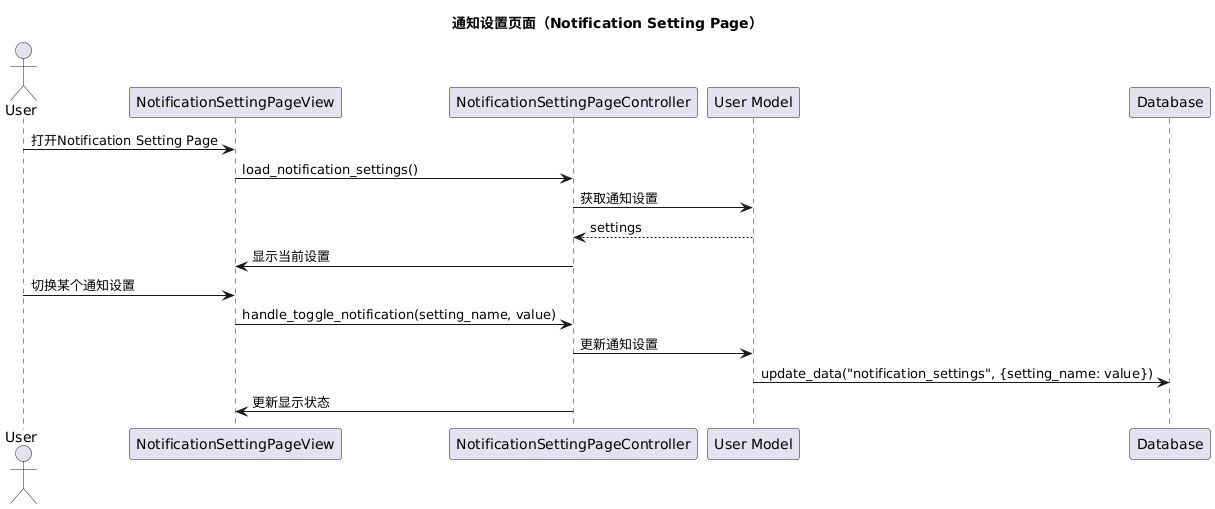

The diagram above was rendered by PlantUML. Its source (embedded in the PNG):
@startuml
title 通知设置页面（Notification Setting Page）

actor User
participant "NotificationSettingPageView" as View
participant "NotificationSettingPageController" as Controller
participant "User Model" as UserModel
participant "Database" as DB

User -> View: 打开Notification Setting Page
View -> Controller: load_notification_settings()
Controller -> UserModel: 获取通知设置
UserModel --> Controller: settings
Controller -> View: 显示当前设置
User -> View: 切换某个通知设置
View -> Controller: handle_toggle_notification(setting_name, value)
Controller -> UserModel: 更新通知设置
UserModel -> DB: update_data("notification_settings", {setting_name: value})
Controller -> View: 更新显示状态
@enduml